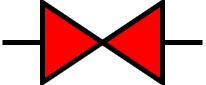

The diagram above was exported from draw.io. Its source (the exported page's mxGraphModel, read from the mxfile embedded in the PNG):
<mxGraphModel dx="954" dy="618" grid="1" gridSize="10" guides="1" tooltips="1" connect="1" arrows="1" fold="1" page="1" pageScale="1" pageWidth="827" pageHeight="1169" math="0" shadow="0">
  <root>
    <mxCell id="0" />
    <mxCell id="1" parent="0" />
    <mxCell id="QfKgMKG6yqKIhePMUH33-1" value="" style="triangle;whiteSpace=wrap;html=1;strokeWidth=5;fillColor=#FF0000;" parent="1" vertex="1">
      <mxGeometry x="380" y="470" width="60" height="80" as="geometry" />
    </mxCell>
    <mxCell id="QfKgMKG6yqKIhePMUH33-2" value="" style="triangle;whiteSpace=wrap;html=1;rotation=-180;strokeWidth=5;fillColor=#FF0000;" parent="1" vertex="1">
      <mxGeometry x="440" y="470" width="60" height="80" as="geometry" />
    </mxCell>
    <mxCell id="QfKgMKG6yqKIhePMUH33-3" value="" style="endArrow=none;html=1;rounded=0;entryX=0;entryY=0.5;entryDx=0;entryDy=0;strokeWidth=5;" parent="1" target="QfKgMKG6yqKIhePMUH33-1" edge="1">
      <mxGeometry width="50" height="50" relative="1" as="geometry">
        <mxPoint x="340" y="510" as="sourcePoint" />
        <mxPoint x="440" y="490" as="targetPoint" />
      </mxGeometry>
    </mxCell>
    <mxCell id="QfKgMKG6yqKIhePMUH33-4" value="" style="endArrow=none;html=1;rounded=0;exitX=0;exitY=0.5;exitDx=0;exitDy=0;strokeWidth=5;" parent="1" source="QfKgMKG6yqKIhePMUH33-2" edge="1">
      <mxGeometry width="50" height="50" relative="1" as="geometry">
        <mxPoint x="360" y="520" as="sourcePoint" />
        <mxPoint x="540" y="510" as="targetPoint" />
      </mxGeometry>
    </mxCell>
  </root>
</mxGraphModel>